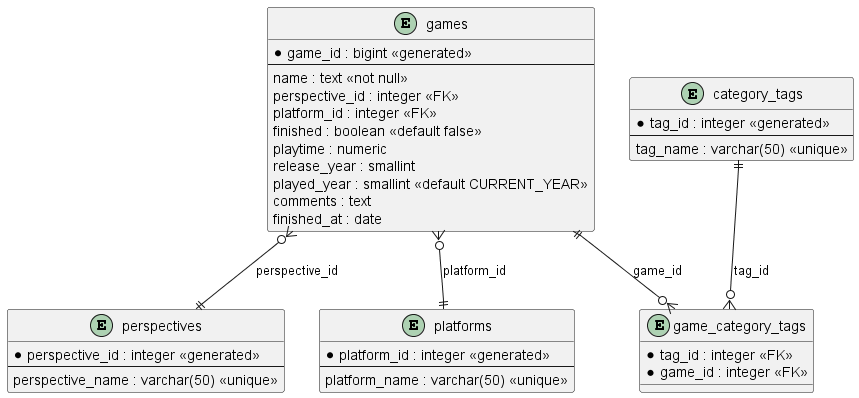

The diagram above was rendered by PlantUML. Its source (embedded in the PNG):
@startuml ERD

entity "games" as games {
  *game_id : bigint <<generated>>
  --
  name : text <<not null>>
  perspective_id : integer <<FK>>
  platform_id : integer <<FK>>
  finished : boolean <<default false>>
  playtime : numeric
  release_year : smallint
  played_year : smallint <<default CURRENT_YEAR>>
  comments : text
  finished_at : date
}

entity "perspectives" as perspectives {
  *perspective_id : integer <<generated>>
  --
  perspective_name : varchar(50) <<unique>>
}

entity "platforms" as platforms {
  *platform_id : integer <<generated>>
  --
  platform_name : varchar(50) <<unique>>
}

entity "category_tags" as category_tags {
  *tag_id : integer <<generated>>
  --
  tag_name : varchar(50) <<unique>>
}

entity "game_category_tags" as game_category_tags {
  *tag_id : integer <<FK>>
  *game_id : integer <<FK>>
}

games }o--|| perspectives : "perspective_id"
games }o--|| platforms : "platform_id"
games ||--o{ game_category_tags : "game_id"
category_tags ||--o{ game_category_tags : "tag_id"

@enduml